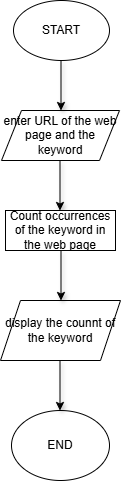

The diagram above was exported from draw.io. Its source (the exported page's mxGraphModel, read from the mxfile embedded in the PNG):
<mxGraphModel dx="1455" dy="764" grid="1" gridSize="10" guides="1" tooltips="1" connect="1" arrows="1" fold="1" page="1" pageScale="1" pageWidth="827" pageHeight="1169" math="0" shadow="0">
  <root>
    <mxCell id="0" />
    <mxCell id="1" parent="0" />
    <mxCell id="q-RDnk8KpgFrGY6dCBXc-2" value="START" style="ellipse;whiteSpace=wrap;html=1;" vertex="1" parent="1">
      <mxGeometry x="342" y="80" width="96" height="60" as="geometry" />
    </mxCell>
    <mxCell id="q-RDnk8KpgFrGY6dCBXc-3" value="enter&amp;nbsp;URL of the web page and the keyword" style="shape=parallelogram;perimeter=parallelogramPerimeter;whiteSpace=wrap;html=1;fixedSize=1;" vertex="1" parent="1">
      <mxGeometry x="330" y="190" width="118" height="50" as="geometry" />
    </mxCell>
    <mxCell id="q-RDnk8KpgFrGY6dCBXc-6" value="display the counnt of the keyword" style="shape=parallelogram;perimeter=parallelogramPerimeter;whiteSpace=wrap;html=1;fixedSize=1;" vertex="1" parent="1">
      <mxGeometry x="329" y="380" width="120" height="60" as="geometry" />
    </mxCell>
    <mxCell id="q-RDnk8KpgFrGY6dCBXc-8" value="" style="endArrow=classic;html=1;rounded=0;shadow=1;" edge="1" parent="1">
      <mxGeometry width="50" height="50" relative="1" as="geometry">
        <mxPoint x="389.5" y="140" as="sourcePoint" />
        <mxPoint x="389.5" y="190" as="targetPoint" />
      </mxGeometry>
    </mxCell>
    <mxCell id="q-RDnk8KpgFrGY6dCBXc-16" value="END" style="ellipse;whiteSpace=wrap;html=1;" vertex="1" parent="1">
      <mxGeometry x="340" y="490" width="98" height="70" as="geometry" />
    </mxCell>
    <mxCell id="q-RDnk8KpgFrGY6dCBXc-17" value="" style="endArrow=classic;html=1;rounded=0;shadow=1;" edge="1" parent="1">
      <mxGeometry width="50" height="50" relative="1" as="geometry">
        <mxPoint x="389.5" y="330" as="sourcePoint" />
        <mxPoint x="389.5" y="380" as="targetPoint" />
      </mxGeometry>
    </mxCell>
    <mxCell id="q-RDnk8KpgFrGY6dCBXc-18" value="" style="endArrow=classic;html=1;rounded=0;shadow=1;" edge="1" parent="1">
      <mxGeometry width="50" height="50" relative="1" as="geometry">
        <mxPoint x="388.5" y="440" as="sourcePoint" />
        <mxPoint x="388.5" y="490" as="targetPoint" />
      </mxGeometry>
    </mxCell>
    <mxCell id="q-RDnk8KpgFrGY6dCBXc-20" value="" style="endArrow=classic;html=1;rounded=0;shadow=1;" edge="1" parent="1">
      <mxGeometry width="50" height="50" relative="1" as="geometry">
        <mxPoint x="388.5" y="240" as="sourcePoint" />
        <mxPoint x="388.5" y="290" as="targetPoint" />
      </mxGeometry>
    </mxCell>
    <mxCell id="q-RDnk8KpgFrGY6dCBXc-21" value="Count occurrences of the keyword in the web page" style="rounded=0;whiteSpace=wrap;html=1;" vertex="1" parent="1">
      <mxGeometry x="334" y="290" width="110" height="40" as="geometry" />
    </mxCell>
  </root>
</mxGraphModel>